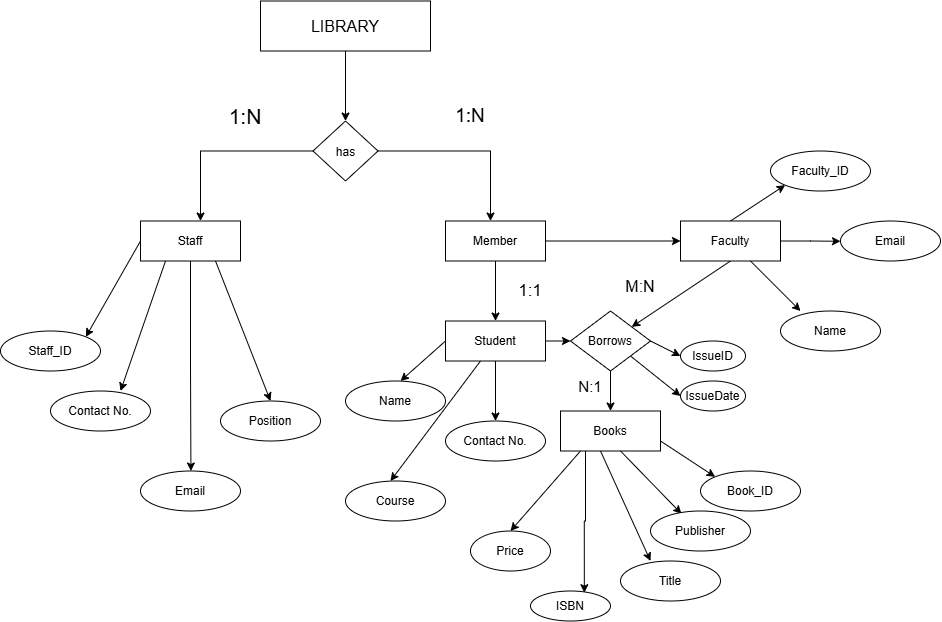

The diagram above was exported from draw.io. Its source (the exported page's mxGraphModel, read from the mxfile embedded in the PNG):
<mxGraphModel dx="1144" dy="1733" grid="1" gridSize="10" guides="1" tooltips="1" connect="1" arrows="1" fold="1" page="1" pageScale="1" pageWidth="850" pageHeight="1100" math="0" shadow="0">
  <root>
    <mxCell id="0" />
    <mxCell id="1" parent="0" />
    <mxCell id="OOHbdtazf-EJYg4CcGWO-1" parent="1" style="rounded=0;whiteSpace=wrap;html=1;fontSize=16;" value="LIBRARY" vertex="1">
      <mxGeometry height="50" width="170" x="340" y="-90" as="geometry" />
    </mxCell>
    <mxCell id="OOHbdtazf-EJYg4CcGWO-20" edge="1" parent="1" source="OOHbdtazf-EJYg4CcGWO-4" style="edgeStyle=orthogonalEdgeStyle;rounded=0;orthogonalLoop=1;jettySize=auto;html=1;exitX=0;exitY=0.5;exitDx=0;exitDy=0;">
      <mxGeometry relative="1" as="geometry">
        <mxPoint x="280" y="130" as="targetPoint" />
      </mxGeometry>
    </mxCell>
    <mxCell id="OOHbdtazf-EJYg4CcGWO-21" edge="1" parent="1" source="OOHbdtazf-EJYg4CcGWO-4" style="edgeStyle=orthogonalEdgeStyle;rounded=0;orthogonalLoop=1;jettySize=auto;html=1;exitX=1;exitY=0.5;exitDx=0;exitDy=0;">
      <mxGeometry relative="1" as="geometry">
        <mxPoint x="570" y="130" as="targetPoint" />
      </mxGeometry>
    </mxCell>
    <mxCell id="OOHbdtazf-EJYg4CcGWO-74" edge="1" parent="1" source="OOHbdtazf-EJYg4CcGWO-22" style="edgeStyle=orthogonalEdgeStyle;rounded=0;orthogonalLoop=1;jettySize=auto;html=1;exitX=0.5;exitY=1;exitDx=0;exitDy=0;">
      <mxGeometry relative="1" as="geometry">
        <mxPoint x="270.42857142857156" y="380" as="targetPoint" />
      </mxGeometry>
    </mxCell>
    <mxCell id="OOHbdtazf-EJYg4CcGWO-22" parent="1" style="whiteSpace=wrap;html=1;align=center;" value="Staff" vertex="1">
      <mxGeometry height="40" width="100" x="220" y="130" as="geometry" />
    </mxCell>
    <mxCell id="OOHbdtazf-EJYg4CcGWO-92" edge="1" parent="1" source="OOHbdtazf-EJYg4CcGWO-23" style="edgeStyle=orthogonalEdgeStyle;rounded=0;orthogonalLoop=1;jettySize=auto;html=1;exitX=0.5;exitY=1;exitDx=0;exitDy=0;">
      <mxGeometry relative="1" as="geometry">
        <mxPoint x="575" y="330" as="targetPoint" />
      </mxGeometry>
    </mxCell>
    <mxCell id="OOHbdtazf-EJYg4CcGWO-115" edge="1" parent="1" source="OOHbdtazf-EJYg4CcGWO-23" style="edgeStyle=orthogonalEdgeStyle;rounded=0;orthogonalLoop=1;jettySize=auto;html=1;exitX=1;exitY=0.5;exitDx=0;exitDy=0;entryX=0;entryY=0.5;entryDx=0;entryDy=0;" target="OOHbdtazf-EJYg4CcGWO-114">
      <mxGeometry relative="1" as="geometry">
        <mxPoint x="640" y="250" as="targetPoint" />
      </mxGeometry>
    </mxCell>
    <mxCell id="OOHbdtazf-EJYg4CcGWO-23" parent="1" style="whiteSpace=wrap;html=1;align=center;" value="Student" vertex="1">
      <mxGeometry height="40" width="100" x="525" y="230" as="geometry" />
    </mxCell>
    <mxCell id="OOHbdtazf-EJYg4CcGWO-32" parent="1" style="whiteSpace=wrap;html=1;align=center;" value="Books" vertex="1">
      <mxGeometry height="40" width="100" x="640" y="320" as="geometry" />
    </mxCell>
    <mxCell id="OOHbdtazf-EJYg4CcGWO-39" edge="1" parent="1" source="OOHbdtazf-EJYg4CcGWO-22" style="endArrow=classic;html=1;rounded=0;exitX=0.25;exitY=1;exitDx=0;exitDy=0;" value="">
      <mxGeometry height="50" relative="1" width="50" as="geometry">
        <mxPoint x="250" y="200" as="sourcePoint" />
        <mxPoint x="200" y="300" as="targetPoint" />
      </mxGeometry>
    </mxCell>
    <mxCell id="OOHbdtazf-EJYg4CcGWO-43" edge="1" parent="1" source="OOHbdtazf-EJYg4CcGWO-22" style="endArrow=classic;html=1;rounded=0;exitX=0.75;exitY=1;exitDx=0;exitDy=0;" value="">
      <mxGeometry height="50" relative="1" width="50" as="geometry">
        <mxPoint x="320" y="280" as="sourcePoint" />
        <mxPoint x="350" y="310" as="targetPoint" />
      </mxGeometry>
    </mxCell>
    <mxCell id="OOHbdtazf-EJYg4CcGWO-48" parent="1" style="ellipse;whiteSpace=wrap;html=1;align=center;" value="Staff_ID" vertex="1">
      <mxGeometry height="40" width="100" x="80" y="240" as="geometry" />
    </mxCell>
    <mxCell id="OOHbdtazf-EJYg4CcGWO-50" parent="1" style="ellipse;whiteSpace=wrap;html=1;align=center;" value="Contact No." vertex="1">
      <mxGeometry height="40" width="100" x="130" y="300" as="geometry" />
    </mxCell>
    <mxCell id="OOHbdtazf-EJYg4CcGWO-51" parent="1" style="ellipse;whiteSpace=wrap;html=1;align=center;" value="Email" vertex="1">
      <mxGeometry height="40" width="100" x="220" y="380" as="geometry" />
    </mxCell>
    <mxCell id="OOHbdtazf-EJYg4CcGWO-52" parent="1" style="ellipse;whiteSpace=wrap;html=1;align=center;" value="Position" vertex="1">
      <mxGeometry height="40" width="100" x="300" y="310" as="geometry" />
    </mxCell>
    <mxCell id="OOHbdtazf-EJYg4CcGWO-53" parent="1" style="ellipse;whiteSpace=wrap;html=1;align=center;" value="Book_ID" vertex="1">
      <mxGeometry height="40" width="100" x="780" y="380" as="geometry" />
    </mxCell>
    <mxCell id="OOHbdtazf-EJYg4CcGWO-55" parent="1" style="ellipse;whiteSpace=wrap;html=1;align=center;" value="ISBN" vertex="1">
      <mxGeometry height="30" width="80" x="610" y="500" as="geometry" />
    </mxCell>
    <mxCell id="OOHbdtazf-EJYg4CcGWO-56" edge="1" parent="1" style="endArrow=classic;html=1;rounded=0;entryX=0.31;entryY=0.071;entryDx=0;entryDy=0;entryPerimeter=0;" target="OOHbdtazf-EJYg4CcGWO-57" value="">
      <mxGeometry height="50" relative="1" width="50" as="geometry">
        <mxPoint x="700" y="360" as="sourcePoint" />
        <mxPoint x="730" y="390" as="targetPoint" />
      </mxGeometry>
    </mxCell>
    <mxCell id="OOHbdtazf-EJYg4CcGWO-57" parent="1" style="ellipse;whiteSpace=wrap;html=1;align=center;" value="Publisher" vertex="1">
      <mxGeometry height="40" width="100" x="730" y="420" as="geometry" />
    </mxCell>
    <mxCell id="OOHbdtazf-EJYg4CcGWO-63" edge="1" parent="1" style="endArrow=classic;html=1;rounded=0;" value="">
      <mxGeometry height="50" relative="1" width="50" as="geometry">
        <mxPoint x="680" y="360" as="sourcePoint" />
        <mxPoint x="730" y="470" as="targetPoint" />
      </mxGeometry>
    </mxCell>
    <mxCell id="OOHbdtazf-EJYg4CcGWO-64" parent="1" style="ellipse;whiteSpace=wrap;html=1;align=center;" value="Title" vertex="1">
      <mxGeometry height="40" width="100" x="700" y="470" as="geometry" />
    </mxCell>
    <mxCell id="OOHbdtazf-EJYg4CcGWO-66" edge="1" parent="1" style="endArrow=classic;html=1;rounded=0;" value="">
      <mxGeometry height="50" relative="1" width="50" as="geometry">
        <mxPoint x="660" y="360" as="sourcePoint" />
        <mxPoint x="590" y="440" as="targetPoint" />
      </mxGeometry>
    </mxCell>
    <mxCell id="OOHbdtazf-EJYg4CcGWO-72" edge="1" parent="1" source="OOHbdtazf-EJYg4CcGWO-1" style="edgeStyle=orthogonalEdgeStyle;rounded=0;orthogonalLoop=1;jettySize=auto;html=1;exitX=0.5;exitY=1;exitDx=0;exitDy=0;" target="OOHbdtazf-EJYg4CcGWO-4" value="">
      <mxGeometry relative="1" as="geometry">
        <mxPoint x="425" y="-40" as="sourcePoint" />
        <mxPoint x="425" y="160" as="targetPoint" />
      </mxGeometry>
    </mxCell>
    <mxCell id="OOHbdtazf-EJYg4CcGWO-4" parent="1" style="rhombus;whiteSpace=wrap;html=1;shapeInside=1;" value="has" vertex="1">
      <mxGeometry height="60" width="65" x="392.5" y="30" as="geometry" />
    </mxCell>
    <mxCell id="OOHbdtazf-EJYg4CcGWO-73" edge="1" parent="1" source="OOHbdtazf-EJYg4CcGWO-22" style="endArrow=classic;html=1;rounded=0;entryX=1;entryY=0;entryDx=0;entryDy=0;exitX=0;exitY=0.5;exitDx=0;exitDy=0;" target="OOHbdtazf-EJYg4CcGWO-48" value="">
      <mxGeometry height="50" relative="1" width="50" as="geometry">
        <mxPoint x="205" y="140" as="sourcePoint" />
        <mxPoint x="155" y="240" as="targetPoint" />
      </mxGeometry>
    </mxCell>
    <mxCell id="OOHbdtazf-EJYg4CcGWO-78" edge="1" parent="1" source="OOHbdtazf-EJYg4CcGWO-75" style="edgeStyle=orthogonalEdgeStyle;rounded=0;orthogonalLoop=1;jettySize=auto;html=1;exitX=0.5;exitY=1;exitDx=0;exitDy=0;entryX=0.5;entryY=0;entryDx=0;entryDy=0;" target="OOHbdtazf-EJYg4CcGWO-23">
      <mxGeometry relative="1" as="geometry" />
    </mxCell>
    <mxCell id="OOHbdtazf-EJYg4CcGWO-79" edge="1" parent="1" source="OOHbdtazf-EJYg4CcGWO-75" style="edgeStyle=orthogonalEdgeStyle;rounded=0;orthogonalLoop=1;jettySize=auto;html=1;exitX=1;exitY=0.5;exitDx=0;exitDy=0;">
      <mxGeometry relative="1" as="geometry">
        <mxPoint x="760" y="150" as="targetPoint" />
      </mxGeometry>
    </mxCell>
    <mxCell id="OOHbdtazf-EJYg4CcGWO-75" parent="1" style="whiteSpace=wrap;html=1;align=center;" value="Member" vertex="1">
      <mxGeometry height="40" width="100" x="525" y="130" as="geometry" />
    </mxCell>
    <mxCell id="OOHbdtazf-EJYg4CcGWO-82" edge="1" parent="1" source="OOHbdtazf-EJYg4CcGWO-80" style="rounded=0;orthogonalLoop=1;jettySize=auto;html=1;exitX=0.5;exitY=1;exitDx=0;exitDy=0;" target="OOHbdtazf-EJYg4CcGWO-114">
      <mxGeometry relative="1" as="geometry">
        <mxPoint x="810.4285714285716" y="240" as="targetPoint" />
      </mxGeometry>
    </mxCell>
    <mxCell id="OOHbdtazf-EJYg4CcGWO-86" edge="1" parent="1" source="OOHbdtazf-EJYg4CcGWO-80" style="edgeStyle=orthogonalEdgeStyle;rounded=0;orthogonalLoop=1;jettySize=auto;html=1;exitX=1;exitY=0.5;exitDx=0;exitDy=0;">
      <mxGeometry relative="1" as="geometry">
        <mxPoint x="920" y="150.28571428571422" as="targetPoint" />
      </mxGeometry>
    </mxCell>
    <mxCell id="OOHbdtazf-EJYg4CcGWO-112" edge="1" parent="1" source="OOHbdtazf-EJYg4CcGWO-80" style="rounded=0;orthogonalLoop=1;jettySize=auto;html=1;exitX=0.5;exitY=0;exitDx=0;exitDy=0;entryX=0;entryY=1;entryDx=0;entryDy=0;" target="OOHbdtazf-EJYg4CcGWO-83">
      <mxGeometry relative="1" as="geometry" />
    </mxCell>
    <mxCell id="OOHbdtazf-EJYg4CcGWO-80" parent="1" style="whiteSpace=wrap;html=1;align=center;" value="Faculty" vertex="1">
      <mxGeometry height="40" width="100" x="760" y="130" as="geometry" />
    </mxCell>
    <mxCell id="OOHbdtazf-EJYg4CcGWO-83" parent="1" style="ellipse;whiteSpace=wrap;html=1;align=center;" value="Faculty_ID" vertex="1">
      <mxGeometry height="40" width="100" x="850" y="60" as="geometry" />
    </mxCell>
    <mxCell id="OOHbdtazf-EJYg4CcGWO-84" edge="1" parent="1" style="endArrow=classic;html=1;rounded=0;" value="">
      <mxGeometry height="50" relative="1" width="50" as="geometry">
        <mxPoint x="830" y="170" as="sourcePoint" />
        <mxPoint x="880" y="220" as="targetPoint" />
      </mxGeometry>
    </mxCell>
    <mxCell id="OOHbdtazf-EJYg4CcGWO-85" parent="1" style="ellipse;whiteSpace=wrap;html=1;align=center;" value="Name" vertex="1">
      <mxGeometry height="40" width="100" x="860" y="220" as="geometry" />
    </mxCell>
    <mxCell id="OOHbdtazf-EJYg4CcGWO-87" parent="1" style="ellipse;whiteSpace=wrap;html=1;align=center;" value="Email" vertex="1">
      <mxGeometry height="40" width="100" x="920" y="130" as="geometry" />
    </mxCell>
    <mxCell id="OOHbdtazf-EJYg4CcGWO-88" edge="1" parent="1" source="OOHbdtazf-EJYg4CcGWO-23" style="endArrow=classic;html=1;rounded=0;exitX=0;exitY=0.5;exitDx=0;exitDy=0;" value="">
      <mxGeometry height="50" relative="1" width="50" as="geometry">
        <mxPoint x="520" y="210" as="sourcePoint" />
        <mxPoint x="480" y="290" as="targetPoint" />
      </mxGeometry>
    </mxCell>
    <mxCell id="OOHbdtazf-EJYg4CcGWO-89" parent="1" style="ellipse;whiteSpace=wrap;html=1;align=center;" value="Name" vertex="1">
      <mxGeometry height="40" width="100" x="425" y="290" as="geometry" />
    </mxCell>
    <mxCell id="OOHbdtazf-EJYg4CcGWO-90" edge="1" parent="1" style="endArrow=classic;html=1;rounded=0;" value="">
      <mxGeometry height="50" relative="1" width="50" as="geometry">
        <mxPoint x="560" y="270" as="sourcePoint" />
        <mxPoint x="470" y="390" as="targetPoint" />
      </mxGeometry>
    </mxCell>
    <mxCell id="OOHbdtazf-EJYg4CcGWO-91" parent="1" style="ellipse;whiteSpace=wrap;html=1;align=center;" value="Course" vertex="1">
      <mxGeometry height="40" width="100" x="425" y="390" as="geometry" />
    </mxCell>
    <mxCell id="OOHbdtazf-EJYg4CcGWO-93" parent="1" style="ellipse;whiteSpace=wrap;html=1;align=center;" value="Contact No." vertex="1">
      <mxGeometry height="40" width="100" x="525" y="330" as="geometry" />
    </mxCell>
    <mxCell id="OOHbdtazf-EJYg4CcGWO-94" parent="1" style="ellipse;whiteSpace=wrap;html=1;align=center;" value="Price" vertex="1">
      <mxGeometry height="40" width="80" x="550" y="440" as="geometry" />
    </mxCell>
    <mxCell id="OOHbdtazf-EJYg4CcGWO-98" edge="1" parent="1" source="OOHbdtazf-EJYg4CcGWO-32" style="edgeStyle=orthogonalEdgeStyle;rounded=0;orthogonalLoop=1;jettySize=auto;html=1;exitX=0.25;exitY=1;exitDx=0;exitDy=0;entryX=0.673;entryY=0.057;entryDx=0;entryDy=0;entryPerimeter=0;" target="OOHbdtazf-EJYg4CcGWO-55">
      <mxGeometry relative="1" as="geometry" />
    </mxCell>
    <mxCell id="OOHbdtazf-EJYg4CcGWO-99" edge="1" parent="1" style="endArrow=classic;html=1;rounded=0;entryX=0;entryY=0;entryDx=0;entryDy=0;" target="OOHbdtazf-EJYg4CcGWO-53" value="">
      <mxGeometry height="50" relative="1" width="50" as="geometry">
        <mxPoint x="740" y="350" as="sourcePoint" />
        <mxPoint x="801" y="413" as="targetPoint" />
      </mxGeometry>
    </mxCell>
    <mxCell id="OOHbdtazf-EJYg4CcGWO-105" parent="1" style="ellipse;whiteSpace=wrap;html=1;align=center;" value="IssueID" vertex="1">
      <mxGeometry height="30" width="65" x="760" y="250" as="geometry" />
    </mxCell>
    <mxCell id="OOHbdtazf-EJYg4CcGWO-107" parent="1" style="ellipse;whiteSpace=wrap;html=1;align=center;" value="IssueDate" vertex="1">
      <mxGeometry height="30" width="65" x="760" y="290" as="geometry" />
    </mxCell>
    <mxCell id="OOHbdtazf-EJYg4CcGWO-117" edge="1" parent="1" source="OOHbdtazf-EJYg4CcGWO-114" style="rounded=0;orthogonalLoop=1;jettySize=auto;html=1;exitX=1;exitY=0.5;exitDx=0;exitDy=0;entryX=0;entryY=0.5;entryDx=0;entryDy=0;" target="OOHbdtazf-EJYg4CcGWO-105">
      <mxGeometry relative="1" as="geometry" />
    </mxCell>
    <mxCell id="OOHbdtazf-EJYg4CcGWO-119" edge="1" parent="1" source="OOHbdtazf-EJYg4CcGWO-114" style="rounded=0;orthogonalLoop=1;jettySize=auto;html=1;exitX=1;exitY=1;exitDx=0;exitDy=0;entryX=0;entryY=0.5;entryDx=0;entryDy=0;" target="OOHbdtazf-EJYg4CcGWO-107">
      <mxGeometry relative="1" as="geometry" />
    </mxCell>
    <mxCell id="OOHbdtazf-EJYg4CcGWO-114" parent="1" style="shape=rhombus;perimeter=rhombusPerimeter;whiteSpace=wrap;html=1;align=center;" value="Borrows" vertex="1">
      <mxGeometry height="60" width="80" x="650" y="220" as="geometry" />
    </mxCell>
    <mxCell id="OOHbdtazf-EJYg4CcGWO-116" edge="1" parent="1" source="OOHbdtazf-EJYg4CcGWO-114" style="rounded=0;orthogonalLoop=1;jettySize=auto;html=1;exitX=0.5;exitY=1;exitDx=0;exitDy=0;entryX=0.5;entryY=0;entryDx=0;entryDy=0;" target="OOHbdtazf-EJYg4CcGWO-32">
      <mxGeometry relative="1" as="geometry" />
    </mxCell>
    <mxCell id="OOHbdtazf-EJYg4CcGWO-120" parent="1" style="text;html=1;whiteSpace=wrap;strokeColor=none;fillColor=none;align=center;verticalAlign=middle;rounded=0;fontSize=21;" value="1:N" vertex="1">
      <mxGeometry height="50" width="110" x="270" as="geometry" />
    </mxCell>
    <mxCell id="OOHbdtazf-EJYg4CcGWO-121" parent="1" style="text;html=1;whiteSpace=wrap;strokeColor=none;fillColor=none;align=center;verticalAlign=middle;rounded=0;fontSize=19;" value="1:N" vertex="1">
      <mxGeometry height="30" width="80" x="510" y="10" as="geometry" />
    </mxCell>
    <mxCell id="OOHbdtazf-EJYg4CcGWO-122" parent="1" style="text;html=1;whiteSpace=wrap;strokeColor=none;fillColor=none;align=center;verticalAlign=middle;rounded=0;fontSize=17;" value="1:1" vertex="1">
      <mxGeometry height="30" width="60" x="580" y="185" as="geometry" />
    </mxCell>
    <mxCell id="OOHbdtazf-EJYg4CcGWO-124" parent="1" style="text;html=1;whiteSpace=wrap;strokeColor=none;fillColor=none;align=center;verticalAlign=middle;rounded=0;fontSize=15;" value="N:1" vertex="1">
      <mxGeometry height="30" width="60" x="640" y="280" as="geometry" />
    </mxCell>
    <mxCell id="OOHbdtazf-EJYg4CcGWO-125" parent="1" style="text;html=1;whiteSpace=wrap;strokeColor=none;fillColor=none;align=center;verticalAlign=middle;rounded=0;fontSize=16;" value="M:N" vertex="1">
      <mxGeometry height="30" width="60" x="690" y="180" as="geometry" />
    </mxCell>
  </root>
</mxGraphModel>